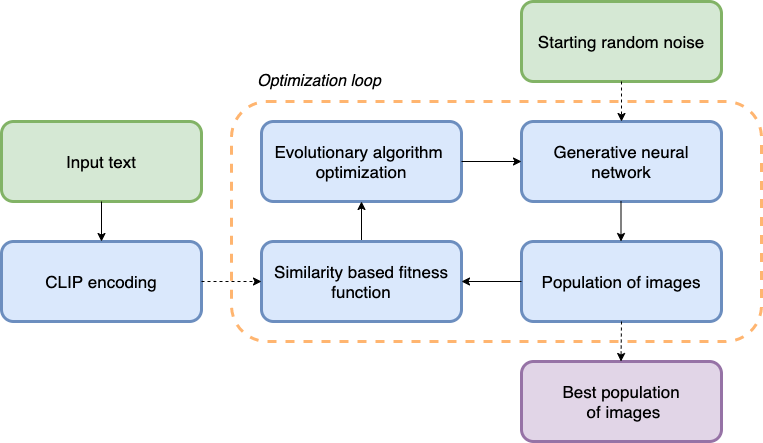

The diagram above was exported from draw.io. Its source (the exported page's mxGraphModel, read from the mxfile embedded in the PNG):
<mxGraphModel dx="1773" dy="1683" grid="1" gridSize="10" guides="1" tooltips="1" connect="1" arrows="1" fold="1" page="1" pageScale="1" pageWidth="827" pageHeight="1169" math="0" shadow="0">
  <root>
    <mxCell id="WIyWlLk6GJQsqaUBKTNV-0" />
    <mxCell id="WIyWlLk6GJQsqaUBKTNV-1" parent="WIyWlLk6GJQsqaUBKTNV-0" />
    <mxCell id="_lsax2-0UT71bDA0H1xV-39" value="" style="rounded=1;whiteSpace=wrap;html=1;dashed=1;fontFamily=Helvetica;fontSize=17;strokeWidth=3;fillColor=none;gradientColor=none;strokeColor=#FFB570;" parent="WIyWlLk6GJQsqaUBKTNV-1" vertex="1">
      <mxGeometry x="230" y="100" width="530" height="240" as="geometry" />
    </mxCell>
    <mxCell id="_lsax2-0UT71bDA0H1xV-8" value="Evolutionary algorithm &lt;br&gt;optimization" style="rounded=1;whiteSpace=wrap;html=1;fontSize=17;glass=0;strokeWidth=3;shadow=0;fillColor=#dae8fc;strokeColor=#6c8ebf;" parent="WIyWlLk6GJQsqaUBKTNV-1" vertex="1">
      <mxGeometry x="260" y="120" width="200" height="80" as="geometry" />
    </mxCell>
    <mxCell id="2J3dcfFyhD67D0_JfeZK-27" value="" style="edgeStyle=orthogonalEdgeStyle;rounded=0;orthogonalLoop=1;jettySize=auto;html=1;fontFamily=Helvetica;fontSize=16;" edge="1" parent="WIyWlLk6GJQsqaUBKTNV-1" source="2J3dcfFyhD67D0_JfeZK-2" target="_lsax2-0UT71bDA0H1xV-8">
      <mxGeometry relative="1" as="geometry" />
    </mxCell>
    <mxCell id="2J3dcfFyhD67D0_JfeZK-2" value="Similarity based fitness function" style="rounded=1;whiteSpace=wrap;html=1;fontSize=17;glass=0;strokeWidth=3;shadow=0;fillColor=#dae8fc;strokeColor=#6c8ebf;" vertex="1" parent="WIyWlLk6GJQsqaUBKTNV-1">
      <mxGeometry x="260" y="240" width="200" height="80" as="geometry" />
    </mxCell>
    <mxCell id="2J3dcfFyhD67D0_JfeZK-3" value="Population of images" style="rounded=1;whiteSpace=wrap;html=1;fontSize=17;glass=0;strokeWidth=3;shadow=0;fillColor=#dae8fc;strokeColor=#6c8ebf;" vertex="1" parent="WIyWlLk6GJQsqaUBKTNV-1">
      <mxGeometry x="520" y="240" width="200" height="80" as="geometry" />
    </mxCell>
    <mxCell id="2J3dcfFyhD67D0_JfeZK-4" value="Generative neural network" style="rounded=1;whiteSpace=wrap;html=1;fontSize=17;glass=0;strokeWidth=3;shadow=0;fillColor=#dae8fc;strokeColor=#6c8ebf;" vertex="1" parent="WIyWlLk6GJQsqaUBKTNV-1">
      <mxGeometry x="520" y="120" width="200" height="80" as="geometry" />
    </mxCell>
    <mxCell id="2J3dcfFyhD67D0_JfeZK-8" value="CLIP encoding" style="rounded=1;whiteSpace=wrap;html=1;fontSize=17;glass=0;strokeWidth=3;shadow=0;fillColor=#dae8fc;strokeColor=#6c8ebf;" vertex="1" parent="WIyWlLk6GJQsqaUBKTNV-1">
      <mxGeometry y="240" width="200" height="80" as="geometry" />
    </mxCell>
    <mxCell id="2J3dcfFyhD67D0_JfeZK-9" value="Input text" style="rounded=1;whiteSpace=wrap;html=1;fontSize=17;glass=0;strokeWidth=3;shadow=0;fillColor=#d5e8d4;strokeColor=#82b366;" vertex="1" parent="WIyWlLk6GJQsqaUBKTNV-1">
      <mxGeometry y="120" width="200" height="80" as="geometry" />
    </mxCell>
    <mxCell id="2J3dcfFyhD67D0_JfeZK-10" value="Starting random noise" style="rounded=1;whiteSpace=wrap;html=1;fontSize=17;glass=0;strokeWidth=3;shadow=0;fillColor=#d5e8d4;strokeColor=#82b366;" vertex="1" parent="WIyWlLk6GJQsqaUBKTNV-1">
      <mxGeometry x="520" width="200" height="80" as="geometry" />
    </mxCell>
    <mxCell id="2J3dcfFyhD67D0_JfeZK-11" value="" style="endArrow=classic;html=1;exitX=0.5;exitY=1;exitDx=0;exitDy=0;entryX=0.5;entryY=0;entryDx=0;entryDy=0;" edge="1" parent="WIyWlLk6GJQsqaUBKTNV-1" source="2J3dcfFyhD67D0_JfeZK-9" target="2J3dcfFyhD67D0_JfeZK-8">
      <mxGeometry width="50" height="50" relative="1" as="geometry">
        <mxPoint x="210" y="230" as="sourcePoint" />
        <mxPoint x="260" y="180" as="targetPoint" />
      </mxGeometry>
    </mxCell>
    <mxCell id="2J3dcfFyhD67D0_JfeZK-12" value="" style="endArrow=classic;html=1;exitX=0.5;exitY=1;exitDx=0;exitDy=0;entryX=0.5;entryY=0;entryDx=0;entryDy=0;" edge="1" parent="WIyWlLk6GJQsqaUBKTNV-1">
      <mxGeometry width="50" height="50" relative="1" as="geometry">
        <mxPoint x="619.5" y="200" as="sourcePoint" />
        <mxPoint x="619.5" y="240" as="targetPoint" />
        <Array as="points" />
      </mxGeometry>
    </mxCell>
    <mxCell id="2J3dcfFyhD67D0_JfeZK-14" value="" style="endArrow=classic;html=1;exitX=0.5;exitY=1;exitDx=0;exitDy=0;entryX=0.5;entryY=0;entryDx=0;entryDy=0;dashed=1;" edge="1" parent="WIyWlLk6GJQsqaUBKTNV-1" source="2J3dcfFyhD67D0_JfeZK-10" target="2J3dcfFyhD67D0_JfeZK-4">
      <mxGeometry width="50" height="50" relative="1" as="geometry">
        <mxPoint x="130" y="230" as="sourcePoint" />
        <mxPoint x="130" y="270" as="targetPoint" />
      </mxGeometry>
    </mxCell>
    <mxCell id="2J3dcfFyhD67D0_JfeZK-16" value="Best population&lt;br&gt;&amp;nbsp;of images" style="rounded=1;whiteSpace=wrap;html=1;fontSize=17;glass=0;strokeWidth=3;shadow=0;fillColor=#e1d5e7;strokeColor=#9673a6;" vertex="1" parent="WIyWlLk6GJQsqaUBKTNV-1">
      <mxGeometry x="520" y="360" width="200" height="80" as="geometry" />
    </mxCell>
    <mxCell id="2J3dcfFyhD67D0_JfeZK-17" value="" style="endArrow=classic;html=1;entryX=0.5;entryY=0;entryDx=0;entryDy=0;exitX=0.5;exitY=1;exitDx=0;exitDy=0;dashed=1;" edge="1" parent="WIyWlLk6GJQsqaUBKTNV-1" source="2J3dcfFyhD67D0_JfeZK-3">
      <mxGeometry width="50" height="50" relative="1" as="geometry">
        <mxPoint x="630" y="340" as="sourcePoint" />
        <mxPoint x="619.5" y="360" as="targetPoint" />
        <Array as="points" />
      </mxGeometry>
    </mxCell>
    <mxCell id="2J3dcfFyhD67D0_JfeZK-18" value="" style="endArrow=classic;html=1;entryX=1;entryY=0.5;entryDx=0;entryDy=0;exitX=0;exitY=0.5;exitDx=0;exitDy=0;" edge="1" parent="WIyWlLk6GJQsqaUBKTNV-1" source="2J3dcfFyhD67D0_JfeZK-3" target="2J3dcfFyhD67D0_JfeZK-2">
      <mxGeometry width="50" height="50" relative="1" as="geometry">
        <mxPoint x="630" y="330" as="sourcePoint" />
        <mxPoint x="629.5" y="370" as="targetPoint" />
        <Array as="points" />
      </mxGeometry>
    </mxCell>
    <mxCell id="2J3dcfFyhD67D0_JfeZK-19" value="" style="endArrow=classic;html=1;exitX=1;exitY=0.5;exitDx=0;exitDy=0;" edge="1" parent="WIyWlLk6GJQsqaUBKTNV-1" source="_lsax2-0UT71bDA0H1xV-8" target="2J3dcfFyhD67D0_JfeZK-4">
      <mxGeometry width="50" height="50" relative="1" as="geometry">
        <mxPoint x="460" y="230" as="sourcePoint" />
        <mxPoint x="639.5" y="380" as="targetPoint" />
        <Array as="points" />
      </mxGeometry>
    </mxCell>
    <mxCell id="2J3dcfFyhD67D0_JfeZK-20" value="" style="endArrow=classic;html=1;exitX=1;exitY=0.5;exitDx=0;exitDy=0;entryX=0;entryY=0.5;entryDx=0;entryDy=0;dashed=1;" edge="1" parent="WIyWlLk6GJQsqaUBKTNV-1" source="2J3dcfFyhD67D0_JfeZK-8" target="2J3dcfFyhD67D0_JfeZK-2">
      <mxGeometry width="50" height="50" relative="1" as="geometry">
        <mxPoint x="470" y="170" as="sourcePoint" />
        <mxPoint x="530" y="170" as="targetPoint" />
        <Array as="points" />
      </mxGeometry>
    </mxCell>
    <mxCell id="2J3dcfFyhD67D0_JfeZK-24" value="&lt;i&gt;Optimization loop&lt;/i&gt;" style="text;html=1;strokeColor=none;fillColor=none;align=center;verticalAlign=middle;whiteSpace=wrap;rounded=0;fontSize=16;fontFamily=Helvetica;" vertex="1" parent="WIyWlLk6GJQsqaUBKTNV-1">
      <mxGeometry x="200" y="70" width="236" height="20" as="geometry" />
    </mxCell>
  </root>
</mxGraphModel>